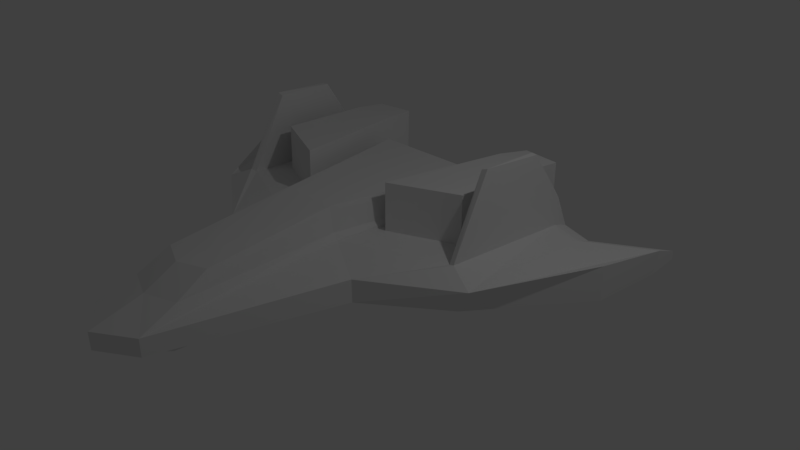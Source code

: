 # Source: Ship.blend  (saved by Blender 2.77.0; exported with 4.5.12 LTS)
import bpy
from mathutils import Matrix  # noqa: F401  (used for matrix-valued properties, if any)

bpy.ops.wm.read_factory_settings(use_empty=True)
scene = bpy.context.scene
scene.name = 'Scene'

# ---- collections
col_collection_1 = bpy.data.collections.new('Collection 1'); scene.collection.children.link(col_collection_1)

# ---- materials (node trees are filled in below, after node groups)
mat_material_001 = bpy.data.materials.new('Material.001')
mat_material_001.alpha_threshold = 0.0
mat_material_001.use_transparent_shadow = False
mat_material_001.roughness = 0.5
mat_material_001.line_color = (0.0, 0.0, 0.0, 1.0)

# ---- material node trees

# ---- world
world_world = bpy.data.worlds.new('World'); scene.world = world_world
world_world.color = (0.05088, 0.05088, 0.05088)
world_world.use_sun_shadow = False
world_world.sun_shadow_jitter_overblur = 0.0
world_world.cycles.sampling_method = 'MANUAL'

# ---- cameras
cam_camera = bpy.data.cameras.new('Camera')
cam_camera.clip_end = 100.0
cam_camera.lens = 35.0
cam_camera.sensor_width = 32.0
cam_camera.sensor_height = 18.0
cam_camera.ortho_scale = 7.314
cam_camera.dof.focus_distance = 0.0
cam_camera.dof.aperture_fstop = 128.0

# ---- lights
light_lamp = bpy.data.lights.new('Lamp', 'POINT')
light_lamp.transmission_factor = 0.0
light_lamp.cutoff_distance = 30.0
light_lamp.energy = 100.0
light_lamp.shadow_buffer_clip_start = 1.001
light_lamp.shadow_soft_size = 0.1
light_lamp.shadow_maximum_resolution = 0.006
light_lamp.use_absolute_resolution = True

# ---- meshes
me_cube_001 = bpy.data.meshes.new('Cube.001')
me_cube_001.from_pydata([(-1.025, 3.245, -0.1586), (-0.5273, -2.299, -0.8225), (-1.025, 3.245, 0.3137), (-0.5273, -2.299, 0.02482), (-2.67, 2.952, -0.1586), (-2.309, 0.8944, -0.8225), (-2.67, 2.952, 0.3137), (-2.468, 0.8944, 0.2758), (-0.8841, 2.638, 1.0), (-0.4566, -1.76, 0.6984), (-0.7945, 2.655, 2.19), (-0.4116, -1.302, 1.527), (-3.57, 3.505, -0.1167), (-3.349, 2.307, -0.8225), (-3.57, 3.505, 0.2717), (-3.349, 2.307, 0.8225), (-0.4297, 0.5018, 2.19), (-0.5508, 0.5011, -0.7264), (-1.267, 0.1227, 0.2758), (-1.267, 0.1227, -0.8225), (-0.5508, 0.5011, 0.7264), (-0.4867, 0.5015, 1.0), (-2.178, 3.117, 0.3137), (-2.097, 1.026, 0.8514), (-2.054, 3.139, 0.3137), (-2.008, 1.047, 0.7427), (-2.114, 2.484, 4.31), (-2.075, 1.606, 4.5), (0.0, 2.655, 2.19), (-2.026, 2.501, 4.31), (0.0, -2.636, -0.8225), (-1.983, 1.608, 4.392), (0.0, 0.5043, 2.19), (0.0, 3.245, 0.3137), (0.0, -1.468, 1.527), (0.0, -2.636, 0.02482), (0.0, -1.925, 0.6984), (0.0, 2.638, 1.0), (0.0, 3.245, -0.1586), (0.0, 0.5043, -0.7261), (-2.154, 2.94, 1.91), (-2.044, 2.967, 1.861), (-2.048, 2.928, 0.5474), (0.0, 3.039, 0.7287), (-0.9756, 3.003, -0.5418), (-3.517, 3.264, 0.5235), (-2.483, 2.702, -0.5637), (0.0, 3.009, -0.5414), (-0.981, 3.034, 0.5394), (-3.504, 3.197, -0.5467), (-0.9635, 3.038, 0.7293), (-2.645, 2.735, 0.5588), (-2.168, 2.896, 0.5623), (-0.9472, 3.008, -0.5414), (-2.683, 2.694, -0.5769), (-2.057, 2.965, 1.859), (-1.093, 2.979, 0.5662), (-0.7782, 1.127, 0.7029), (-1.774, 2.902, 0.572), (-1.745, 1.526, 0.7148), (-1.088, 2.997, 2.876), (-0.7732, 1.145, 3.013), (-1.769, 2.92, 2.882), (-1.74, 1.544, 3.025), (-1.764, 3.366, 0.6268), (-1.197, 3.436, 0.6216), (-1.759, 3.382, 2.71), (-1.192, 3.452, 2.705), (-1.686, 3.376, 0.8544), (-1.273, 3.43, 0.8503), (-1.682, 3.388, 2.482), (-1.27, 3.443, 2.478), (-1.754, 3.078, 0.7663), (-1.244, 3.139, 0.7618), (-1.75, 3.092, 2.57), (-1.24, 3.152, 2.566), (-1.088, 2.997, 2.876), (-0.7732, 1.145, 3.013), (-1.769, 2.92, 2.882), (-1.74, 1.544, 3.025), (-1.331, 2.93, -0.5418), (-0.9065, 0.4283, -0.7264), (0.0, 0.5043, -0.7261), (0.0, 3.009, -0.5414), (-0.9472, 3.008, -0.5414), (-1.099, 3.003, -1.103), (-0.6742, 0.5011, -1.288), (0.0, 0.5043, -1.506), (0.0, 3.009, -1.322), (-0.9472, 3.008, -1.103), (-0.5331, -2.015, -0.7264), (0.0, -2.469, -0.7261), (-0.4751, -1.884, -1.288), (0.0, -2.291, -1.506)], [], [(0, 38, 47, 53, 44), (0, 2, 33, 38), (5, 7, 15, 13), (2, 0, 4, 6, 22, 24), (3, 20, 18), (1, 3, 18, 19), (0, 44, 46, 4), (3, 35, 36, 9), (2, 48, 50), (10, 16, 32, 28), (9, 36, 34, 11), (8, 21, 16, 10), (14, 12, 49, 45), (6, 4, 12, 14), (7, 51, 45, 15), (4, 46, 54, 49, 12), (19, 18, 7, 5), (19, 17, 1), (21, 20, 3, 9), (16, 21, 9, 11), (17, 39, 30, 1), (24, 22, 40, 55, 41), (7, 18, 23), (6, 51, 52, 22), (25, 20, 57, 59), (18, 20, 25, 23), (27, 31, 29, 26), (23, 25, 31, 27), (25, 42, 41, 29, 31), (22, 52, 40), (28, 37, 8, 10), (34, 32, 16, 11), (30, 35, 3, 1), (37, 43, 50, 8), (40, 52, 23, 27, 26), (50, 43, 33, 2), (53, 47, 83, 84), (50, 48, 20, 21, 8), (45, 49, 13, 15), (45, 51, 6, 14), (42, 48, 2, 24), (41, 42, 24), (41, 55, 40, 26, 29), (52, 51, 7, 23), (46, 44, 17, 19, 5), (56, 58, 64, 65), (48, 42, 58, 56), (20, 48, 56, 57), (42, 25, 59, 58), (60, 62, 78, 76), (58, 59, 63, 62), (59, 57, 61, 63), (57, 56, 60, 61), (65, 64, 68, 69), (58, 62, 66, 64), (60, 56, 65, 67), (62, 60, 67, 66), (71, 69, 73, 75), (67, 65, 69, 71), (66, 67, 71, 70), (64, 66, 70, 68), (73, 72, 74, 75), (70, 71, 75, 74), (68, 70, 74, 72), (69, 68, 72, 73), (77, 76, 78, 79), (62, 63, 79, 78), (63, 61, 77, 79), (61, 60, 76, 77), (84, 83, 88, 89), (17, 44, 80, 81), (44, 53, 84, 80), (39, 17, 81, 82), (85, 89, 88, 87, 86), (81, 80, 85, 86), (80, 84, 89, 85), (81, 86, 92, 90), (91, 90, 92, 93), (82, 81, 90, 91), (86, 87, 93, 92), (5, 13, 49, 54, 46)])
_uv = me_cube_001.uv_layers.new(name='UVMap')
_uv.uv.foreach_set('vector', [0.7181, 0.2794, 0.7269, 0.002199, 0.8686, 0.01029, 0.8605, 0.2653, 0.8606, 0.2736, 0.7181, 0.2794, 0.554, 0.2772, 0.5627, 0.0, 0.7269, 0.002199, 0.6002, 0.6821, 0.4574, 0.6852, 0.4574, 0.5487, 0.6002, 0.5456, 0.554, 0.2772, 0.7181, 0.2794, 0.7139, 0.7577, 0.5497, 0.7555, 0.5482, 0.6103, 0.5485, 0.5742, 0.7791, 0.0, 0.8165, 0.2482, 0.7494, 0.2247, 0.4574, 0.6864, 0.6002, 0.6852, 0.6002, 0.9099, 0.4574, 0.911, 0.7181, 0.2794, 0.8606, 0.2736, 0.8641, 0.758, 0.7139, 0.7577, 0.03728, 0.9061, 0.08026, 0.875, 0.08026, 0.9368, 0.04305, 0.9376, 0.4574, 0.4375, 0.4395, 0.4586, 0.423, 0.46, 0.186, 0.905, 0.2153, 0.712, 0.2482, 0.7111, 0.2482, 0.9033, 0.2874, 0.9476, 0.2511, 0.9465, 0.2533, 0.8399, 0.2839, 0.8371, 0.4026, 0.4987, 0.419, 0.6931, 0.3159, 0.7032, 0.2993, 0.5077, 0.597, 0.116, 0.6307, 0.1153, 0.6685, 0.1428, 0.5755, 0.1386, 0.5497, 0.7555, 0.7139, 0.7577, 0.6711, 1.0, 0.5361, 0.9982, 0.6622, 0.3156, 0.6693, 0.478, 0.6081, 0.5347, 0.6073, 0.449, 0.7139, 0.7577, 0.8641, 0.758, 0.8686, 0.7701, 0.8324, 0.9913, 0.6711, 1.0, 0.7186, 0.07243, 0.7186, 0.2187, 0.6123, 0.2286, 0.6123, 0.08236, 0.1934, 0.2771, 0.256, 0.2427, 0.2582, 0.4947, 0.419, 0.6931, 0.4428, 0.6901, 0.4574, 0.9396, 0.4388, 0.9087, 0.3159, 0.7032, 0.419, 0.6931, 0.4388, 0.9087, 0.3329, 0.8885, 0.256, 0.2427, 0.299, 0.2424, 0.2993, 0.5249, 0.2582, 0.4947, 0.5485, 0.5742, 0.5482, 0.6103, 0.0, 0.6009, 0.01741, 0.5725, 0.01693, 0.5688, 0.4531, 0.1716, 0.5451, 0.08564, 0.4865, 0.1774, 0.5497, 0.7555, 0.4726, 0.7528, 0.4699, 0.6121, 0.5482, 0.6103, 0.6993, 0.318, 0.8165, 0.2482, 0.8059, 0.307, 0.7286, 0.3566, 0.5931, 0.08441, 0.6603, 0.108, 0.543, 0.1777, 0.5345, 0.1762, 0.2874, 0.8371, 0.2959, 0.838, 0.2959, 0.9187, 0.2882, 0.9176, 0.997, 0.8947, 0.9893, 0.904, 0.989, 0.572, 0.997, 0.5624, 0.7869, 0.8993, 0.6227, 0.891, 0.6366, 0.7737, 0.709, 0.5624, 0.7869, 0.5673, 0.9358, 0.4613, 0.8686, 0.3832, 0.9358, 0.0, 0.9376, 0.4482, 0.9378, 0.5552, 0.8662, 0.5552, 0.8737, 0.4482, 0.2463, 0.5244, 0.2482, 0.7111, 0.2153, 0.712, 0.2146, 0.5256, 0.2945, 0.6873, 0.2945, 0.8336, 0.2501, 0.8371, 0.2526, 0.6909, 0.0, 0.8761, 0.03728, 0.875, 0.03728, 0.9566, 6.687e-05, 0.9505, 0.03681, 0.6641, 0.02226, 0.5439, 0.186, 0.5428, 0.186, 0.875, 0.1083, 0.8706, 0.4175, 0.2632, 0.426, 0.003563, 0.5627, 0.0, 0.554, 0.2772, 0.8605, 0.2653, 0.8686, 0.01029, 0.8686, 0.01029, 0.8605, 0.2653, 0.423, 0.46, 0.4395, 0.4586, 0.4428, 0.6901, 0.419, 0.6931, 0.4026, 0.4987, 0.4817, 0.4608, 0.5747, 0.465, 0.6002, 0.5456, 0.4574, 0.5487, 0.4578, 0.9882, 0.4726, 0.7528, 0.5497, 0.7555, 0.5361, 0.9982, 0.475, 0.5771, 0.4836, 0.2692, 0.554, 0.2772, 0.5485, 0.5742, 1.0, 0.4471, 0.9358, 0.0734, 1.0, 0.0, 0.429, 0.2186, 0.4279, 0.2188, 0.4193, 0.2142, 0.4218, 0.0, 0.4295, 8.79e-05, 0.7124, 0.4851, 0.6693, 0.478, 0.6573, 0.3107, 0.6907, 0.3165, 0.8554, 0.2549, 0.8845, 0.2316, 0.8862, 0.2927, 0.888, 0.3364, 0.8526, 0.3346, 0.1209, 0.875, 0.1209, 0.9365, 0.08073, 0.9307, 0.08026, 0.8795, 0.816, 0.4798, 0.7231, 0.4863, 0.7461, 0.4797, 0.8055, 0.4763, 0.8165, 0.2482, 0.816, 0.4798, 0.8055, 0.4763, 0.8059, 0.307, 0.7231, 0.4863, 0.6993, 0.318, 0.7286, 0.3566, 0.7461, 0.4797, 1.0, 0.3808, 0.9406, 0.3842, 0.9406, 0.3842, 1.0, 0.3808, 0.9058, 1.0, 0.7869, 0.9887, 0.7869, 0.7812, 0.9058, 0.7925, 0.8165, 0.005884, 0.8988, 0.0008428, 0.9, 0.204, 0.8165, 0.2115, 0.989, 0.7701, 0.8269, 0.7812, 0.8269, 0.5735, 0.989, 0.5624, 0.8662, 0.5552, 0.8165, 0.5549, 0.8233, 0.5344, 0.8594, 0.5347, 0.9058, 1.0, 0.9058, 0.7925, 0.9456, 0.8073, 0.9456, 0.9945, 0.8269, 0.5735, 0.8269, 0.7812, 0.7869, 0.7759, 0.7869, 0.5886, 0.9406, 0.3842, 1.0, 0.3808, 0.9985, 0.424, 0.949, 0.4264, 0.9524, 0.007684, 0.9524, 0.1539, 0.9271, 0.1621, 0.9271, 0.0, 0.8662, 0.3679, 0.8662, 0.5552, 0.8594, 0.5347, 0.8594, 0.3884, 0.8165, 0.3676, 0.8662, 0.3679, 0.8594, 0.3884, 0.8233, 0.3882, 0.8165, 0.5549, 0.8165, 0.3676, 0.8233, 0.3882, 0.8233, 0.5344, 0.2501, 0.5249, 0.2948, 0.5252, 0.2948, 0.6873, 0.2501, 0.6871, 0.1214, 0.9125, 0.1209, 0.8752, 0.1459, 0.875, 0.1459, 0.9211, 0.9016, 0.1541, 0.9016, 0.007736, 0.9271, 0.0, 0.9271, 0.1622, 0.1459, 0.9212, 0.1461, 0.8838, 0.17, 0.875, 0.1705, 0.9212, 1.0, 0.2115, 1.0, 0.3808, 0.9406, 0.3842, 0.9229, 0.2612, 0.9058, 0.7925, 0.7869, 0.7812, 0.7869, 0.7812, 0.9058, 0.7925, 0.8165, 0.2115, 0.9016, 0.2056, 0.9016, 0.2056, 0.8165, 0.2115, 0.989, 0.5624, 0.8269, 0.5735, 0.8269, 0.5735, 0.989, 0.5624, 0.8605, 0.2653, 0.8686, 0.01029, 0.8686, 0.01029, 0.8605, 0.2653, 0.256, 0.2427, 0.2194, 0.01726, 0.2194, 0.01726, 0.256, 0.2427, 0.8606, 0.2736, 0.8605, 0.2653, 0.8605, 0.2653, 0.8606, 0.2736, 0.299, 0.2424, 0.256, 0.2427, 0.256, 0.2427, 0.299, 0.2424, 0.2194, 0.01726, 0.2219, 0.01683, 0.2993, 0.01673, 0.299, 0.2424, 0.256, 0.2427, 0.256, 0.2427, 0.2194, 0.01726, 0.2194, 0.01726, 0.256, 0.2427, 0.8606, 0.2736, 0.8605, 0.2653, 0.8605, 0.2653, 0.8606, 0.2736, 0.256, 0.2427, 0.256, 0.2427, 0.256, 0.2427, 0.256, 0.2427, 0.299, 0.2424, 0.256, 0.2427, 0.256, 0.2427, 0.299, 0.2424, 0.299, 0.2424, 0.256, 0.2427, 0.256, 0.2427, 0.299, 0.2424, 0.256, 0.2427, 0.299, 0.2424, 0.299, 0.2424, 0.256, 0.2427, 0.1183, 0.1535, 0.1306, 0.049, 0.1839, 0.06686, 0.2956, 0.1652, 0.2579, 0.1814])
_ca = me_cube_001.color_attributes.new('Col', 'BYTE_COLOR', 'CORNER')
_ca.data.foreach_set('color', [1.0, 1.0, 1.0, 1.0, 1.0, 1.0, 1.0, 1.0, 1.0, 1.0, 1.0, 1.0, 1.0, 1.0, 1.0, 1.0, 1.0, 1.0, 1.0, 1.0, 1.0, 1.0, 1.0, 1.0, 1.0, 1.0, 1.0, 1.0, 1.0, 1.0, 1.0, 1.0, 1.0, 1.0, 1.0, 1.0, 1.0, 1.0, 1.0, 1.0, 1.0, 1.0, 1.0, 1.0, 1.0, 1.0, 1.0, 1.0, 1.0, 1.0, 1.0, 1.0, 1.0, 1.0, 1.0, 1.0, 1.0, 1.0, 1.0, 1.0, 1.0, 1.0, 1.0, 1.0, 1.0, 1.0, 1.0, 1.0, 1.0, 1.0, 1.0, 1.0, 1.0, 1.0, 1.0, 1.0, 1.0, 1.0, 1.0, 1.0, 1.0, 1.0, 1.0, 1.0, 1.0, 1.0, 1.0, 1.0, 1.0, 1.0, 1.0, 1.0, 1.0, 1.0, 1.0, 1.0, 1.0, 1.0, 1.0, 1.0, 1.0, 1.0, 1.0, 1.0, 1.0, 1.0, 1.0, 1.0, 1.0, 1.0, 1.0, 1.0, 1.0, 1.0, 1.0, 1.0, 1.0, 1.0, 1.0, 1.0, 1.0, 1.0, 1.0, 1.0, 1.0, 1.0, 1.0, 1.0, 1.0, 1.0, 1.0, 1.0, 1.0, 1.0, 1.0, 1.0, 1.0, 1.0, 1.0, 1.0, 1.0, 1.0, 1.0, 1.0, 1.0, 1.0, 1.0, 1.0, 1.0, 1.0, 1.0, 1.0, 1.0, 1.0, 1.0, 1.0, 1.0, 1.0, 1.0, 1.0, 1.0, 1.0, 1.0, 1.0, 1.0, 1.0, 1.0, 1.0, 1.0, 1.0, 1.0, 1.0, 1.0, 1.0, 1.0, 1.0, 1.0, 1.0, 1.0, 1.0, 1.0, 1.0, 1.0, 1.0, 1.0, 1.0, 1.0, 1.0, 1.0, 1.0, 1.0, 1.0, 1.0, 1.0, 1.0, 1.0, 1.0, 1.0, 1.0, 1.0, 1.0, 1.0, 1.0, 1.0, 1.0, 1.0, 1.0, 1.0, 1.0, 1.0, 1.0, 1.0, 1.0, 1.0, 1.0, 1.0, 1.0, 1.0, 1.0, 1.0, 1.0, 1.0, 1.0, 1.0, 1.0, 1.0, 1.0, 1.0, 1.0, 1.0, 1.0, 1.0, 1.0, 1.0, 1.0, 1.0, 1.0, 1.0, 1.0, 1.0, 1.0, 1.0, 1.0, 1.0, 1.0, 1.0, 1.0, 1.0, 1.0, 1.0, 1.0, 1.0, 1.0, 1.0, 1.0, 1.0, 1.0, 1.0, 1.0, 1.0, 1.0, 1.0, 1.0, 1.0, 1.0, 1.0, 1.0, 1.0, 1.0, 1.0, 1.0, 1.0, 1.0, 1.0, 1.0, 1.0, 1.0, 1.0, 1.0, 1.0, 1.0, 1.0, 1.0, 1.0, 1.0, 1.0, 1.0, 1.0, 1.0, 1.0, 1.0, 1.0, 1.0, 1.0, 1.0, 1.0, 1.0, 1.0, 1.0, 1.0, 1.0, 1.0, 1.0, 1.0, 1.0, 1.0, 1.0, 1.0, 1.0, 1.0, 1.0, 1.0, 1.0, 1.0, 1.0, 1.0, 1.0, 1.0, 1.0, 1.0, 1.0, 1.0, 1.0, 1.0, 1.0, 1.0, 1.0, 1.0, 1.0, 1.0, 1.0, 1.0, 1.0, 1.0, 1.0, 1.0, 1.0, 1.0, 1.0, 1.0, 1.0, 1.0, 1.0, 1.0, 1.0, 1.0, 1.0, 1.0, 1.0, 1.0, 1.0, 1.0, 1.0, 1.0, 1.0, 1.0, 1.0, 1.0, 1.0, 1.0, 1.0, 1.0, 1.0, 1.0, 1.0, 1.0, 1.0, 1.0, 1.0, 1.0, 1.0, 1.0, 1.0, 1.0, 1.0, 1.0, 1.0, 1.0, 1.0, 1.0, 1.0, 1.0, 1.0, 1.0, 1.0, 1.0, 1.0, 1.0, 1.0, 1.0, 1.0, 1.0, 1.0, 1.0, 1.0, 1.0, 1.0, 1.0, 1.0, 1.0, 1.0, 1.0, 1.0, 1.0, 1.0, 1.0, 1.0, 1.0, 1.0, 1.0, 1.0, 1.0, 1.0, 1.0, 1.0, 1.0, 1.0, 1.0, 1.0, 1.0, 1.0, 1.0, 1.0, 1.0, 1.0, 1.0, 1.0, 1.0, 1.0, 1.0, 1.0, 1.0, 1.0, 1.0, 1.0, 1.0, 1.0, 1.0, 1.0, 1.0, 1.0, 1.0, 1.0, 1.0, 1.0, 1.0, 1.0, 1.0, 1.0, 1.0, 1.0, 1.0, 1.0, 1.0, 1.0, 1.0, 1.0, 1.0, 1.0, 1.0, 1.0, 1.0, 1.0, 1.0, 1.0, 1.0, 1.0, 1.0, 1.0, 1.0, 1.0, 1.0, 1.0, 1.0, 1.0, 1.0, 1.0, 1.0, 1.0, 1.0, 1.0, 1.0, 1.0, 1.0, 1.0, 1.0, 1.0, 1.0, 1.0, 1.0, 1.0, 1.0, 1.0, 1.0, 1.0, 1.0, 1.0, 1.0, 1.0, 1.0, 1.0, 1.0, 1.0, 1.0, 1.0, 1.0, 1.0, 1.0, 1.0, 1.0, 1.0, 1.0, 1.0, 1.0, 1.0, 1.0, 1.0, 1.0, 1.0, 1.0, 1.0, 1.0, 1.0, 1.0, 1.0, 1.0, 1.0, 1.0, 1.0, 1.0, 1.0, 1.0, 1.0, 1.0, 1.0, 1.0, 1.0, 1.0, 1.0, 1.0, 1.0, 1.0, 1.0, 1.0, 1.0, 1.0, 1.0, 1.0, 1.0, 1.0, 1.0, 1.0, 1.0, 1.0, 1.0, 1.0, 1.0, 1.0, 1.0, 1.0, 1.0, 1.0, 1.0, 1.0, 1.0, 1.0, 1.0, 1.0, 1.0, 1.0, 1.0, 1.0, 1.0, 1.0, 1.0, 1.0, 1.0, 1.0, 1.0, 1.0, 1.0, 1.0, 1.0, 1.0, 1.0, 1.0, 1.0, 1.0, 1.0, 1.0, 1.0, 1.0, 1.0, 1.0, 1.0, 1.0, 1.0, 1.0, 1.0, 1.0, 1.0, 1.0, 1.0, 1.0, 1.0, 1.0, 1.0, 1.0, 1.0, 1.0, 1.0, 1.0, 1.0, 1.0, 1.0, 1.0, 1.0, 1.0, 1.0, 1.0, 1.0, 1.0, 1.0, 1.0, 1.0, 1.0, 1.0, 1.0, 1.0, 1.0, 1.0, 1.0, 1.0, 1.0, 1.0, 1.0, 1.0, 1.0, 1.0, 1.0, 1.0, 1.0, 1.0, 1.0, 1.0, 1.0, 1.0, 1.0, 1.0, 1.0, 1.0, 1.0, 1.0, 1.0, 1.0, 1.0, 1.0, 1.0, 1.0, 1.0, 1.0, 1.0, 1.0, 1.0, 1.0, 1.0, 1.0, 1.0, 1.0, 1.0, 1.0, 1.0, 1.0, 1.0, 1.0, 1.0, 1.0, 1.0, 1.0, 1.0, 1.0, 1.0, 1.0, 1.0, 1.0, 1.0, 1.0, 1.0, 1.0, 1.0, 1.0, 1.0, 1.0, 1.0, 1.0, 1.0, 1.0, 1.0, 1.0, 1.0, 1.0, 1.0, 1.0, 1.0, 1.0, 1.0, 1.0, 1.0, 1.0, 1.0, 1.0, 1.0, 1.0, 1.0, 1.0, 1.0, 1.0, 1.0, 1.0, 1.0, 1.0, 1.0, 1.0, 1.0, 1.0, 1.0, 1.0, 1.0, 1.0, 1.0, 1.0, 1.0, 1.0, 1.0, 1.0, 1.0, 1.0, 1.0, 1.0, 1.0, 1.0, 1.0, 1.0, 1.0, 1.0, 1.0, 1.0, 1.0, 1.0, 1.0, 1.0, 1.0, 1.0, 1.0, 1.0, 1.0, 1.0, 1.0, 1.0, 1.0, 1.0, 1.0, 1.0, 1.0, 1.0, 1.0, 1.0, 1.0, 1.0, 1.0, 1.0, 1.0, 1.0, 1.0, 1.0, 1.0, 1.0, 1.0, 1.0, 1.0, 1.0, 1.0, 1.0, 1.0, 1.0, 1.0, 1.0, 1.0, 1.0, 1.0, 1.0, 1.0, 1.0, 1.0, 1.0, 1.0, 1.0, 1.0, 1.0, 1.0, 1.0, 1.0, 1.0, 1.0, 1.0, 1.0, 1.0, 1.0, 1.0, 1.0, 1.0, 1.0, 1.0, 1.0, 1.0, 1.0, 1.0, 1.0, 1.0, 1.0, 1.0, 1.0, 1.0, 1.0, 1.0, 1.0, 1.0, 1.0, 1.0, 1.0, 1.0, 1.0, 1.0, 1.0, 1.0, 1.0, 1.0, 1.0, 1.0, 1.0, 1.0, 1.0, 1.0, 1.0, 1.0, 1.0, 1.0, 1.0, 1.0, 1.0, 1.0, 1.0, 1.0, 1.0, 1.0, 1.0, 1.0, 1.0, 1.0, 1.0, 1.0, 1.0, 1.0, 1.0, 1.0, 1.0, 1.0, 1.0, 1.0, 1.0, 1.0, 1.0, 1.0, 1.0, 1.0, 1.0, 1.0, 1.0, 1.0, 1.0, 1.0, 1.0, 1.0, 1.0, 1.0, 1.0, 1.0, 1.0, 1.0, 1.0, 1.0, 1.0, 1.0, 1.0, 1.0, 1.0, 1.0, 1.0, 1.0, 1.0, 1.0, 1.0, 1.0, 1.0, 1.0, 1.0, 1.0, 1.0, 1.0, 1.0, 1.0, 1.0, 1.0, 1.0, 1.0, 1.0, 1.0, 1.0, 1.0, 1.0, 1.0, 1.0, 1.0, 1.0, 1.0, 1.0, 1.0, 1.0, 1.0, 1.0, 1.0, 1.0, 1.0, 1.0, 1.0, 1.0, 1.0, 1.0, 1.0, 1.0, 1.0, 1.0, 1.0, 1.0, 1.0, 1.0, 1.0, 1.0, 1.0, 1.0, 1.0, 1.0, 1.0, 1.0, 1.0, 1.0, 1.0, 1.0, 1.0, 1.0, 1.0, 1.0, 1.0, 1.0, 1.0, 1.0, 1.0, 1.0, 1.0, 1.0, 1.0, 1.0, 1.0, 1.0, 1.0, 1.0, 1.0, 1.0, 1.0, 1.0, 1.0, 1.0, 1.0, 1.0, 1.0, 1.0, 1.0, 1.0, 1.0, 1.0, 1.0, 1.0, 1.0, 1.0, 1.0, 1.0, 1.0, 1.0, 1.0, 1.0, 1.0, 1.0, 1.0, 1.0, 1.0, 1.0, 1.0, 1.0, 1.0, 1.0, 1.0, 1.0, 1.0, 1.0, 1.0, 1.0, 1.0, 1.0, 1.0, 1.0, 1.0, 1.0, 1.0, 1.0, 1.0, 1.0, 1.0, 1.0, 1.0, 1.0, 1.0, 1.0, 1.0, 1.0, 1.0, 1.0, 1.0, 1.0, 1.0, 1.0, 1.0, 1.0, 1.0, 1.0, 1.0, 1.0, 1.0, 1.0, 1.0, 1.0, 1.0, 1.0, 1.0, 1.0, 1.0, 1.0, 1.0, 1.0, 1.0, 1.0, 1.0, 1.0, 1.0, 1.0, 1.0, 1.0, 1.0, 1.0, 1.0, 1.0, 1.0, 1.0, 1.0, 1.0, 1.0, 1.0, 1.0, 1.0, 1.0, 1.0, 1.0, 1.0, 1.0, 1.0, 1.0, 1.0, 1.0, 1.0, 1.0, 1.0, 1.0, 1.0, 1.0, 1.0, 1.0, 1.0, 1.0, 1.0, 1.0, 1.0, 1.0, 1.0, 1.0, 1.0, 1.0, 1.0, 1.0, 1.0, 1.0, 1.0, 1.0, 1.0, 1.0, 1.0, 1.0, 1.0, 1.0, 1.0, 1.0, 1.0, 1.0, 1.0, 1.0, 1.0, 1.0, 1.0, 1.0, 1.0, 1.0, 1.0, 1.0, 1.0, 1.0, 1.0, 1.0, 1.0, 1.0, 1.0, 1.0, 1.0, 1.0, 1.0, 1.0, 1.0, 1.0, 1.0, 1.0, 1.0, 1.0, 1.0, 1.0, 1.0, 1.0, 1.0, 1.0, 1.0, 1.0, 1.0, 1.0, 1.0, 1.0, 1.0, 1.0, 1.0, 1.0, 1.0, 1.0, 1.0, 1.0, 1.0, 1.0, 1.0, 1.0, 1.0, 1.0, 1.0, 1.0, 1.0, 1.0, 1.0, 1.0, 1.0, 1.0, 1.0, 1.0, 1.0, 1.0, 1.0, 1.0, 1.0, 1.0, 1.0, 1.0, 1.0, 1.0, 1.0, 1.0, 1.0, 1.0, 1.0, 1.0, 1.0, 1.0, 1.0, 1.0, 1.0, 1.0, 1.0, 1.0, 1.0, 1.0, 1.0, 1.0, 1.0, 1.0, 1.0, 1.0, 1.0, 1.0, 1.0, 1.0, 1.0, 1.0, 1.0, 1.0, 1.0, 1.0, 1.0, 1.0, 1.0, 1.0, 1.0, 1.0, 1.0, 1.0, 1.0, 1.0, 1.0, 1.0, 1.0, 1.0, 1.0, 1.0, 1.0, 1.0, 1.0, 1.0, 1.0, 1.0, 1.0, 1.0, 1.0, 1.0, 1.0, 1.0, 1.0, 1.0, 1.0, 1.0, 1.0, 1.0, 1.0, 1.0, 1.0, 1.0, 1.0, 1.0, 1.0, 1.0, 1.0, 1.0, 1.0, 1.0, 1.0, 1.0, 1.0, 1.0, 1.0, 1.0, 1.0, 1.0, 1.0, 1.0, 1.0, 1.0, 1.0, 1.0, 1.0, 1.0, 1.0, 1.0, 1.0, 1.0, 1.0, 1.0, 1.0, 1.0, 1.0, 1.0, 1.0, 1.0, 1.0, 1.0, 1.0, 1.0, 1.0, 1.0, 1.0, 1.0, 1.0, 1.0, 1.0, 1.0, 1.0, 1.0, 1.0, 1.0, 1.0, 1.0, 1.0])
me_cube_001.materials.append(mat_material_001)
me_cube_001.use_remesh_preserve_volume = False
me_cube_001.use_remesh_preserve_attributes = False
me_cube_001.use_mirror_vertex_groups = False
me_cube_001.update()

# ---- objects
ob_lamp = bpy.data.objects.new('Lamp', light_lamp)
ob_camera = bpy.data.objects.new('Camera', cam_camera)
ob_cube_001 = bpy.data.objects.new('Cube.001', me_cube_001)

# ---- transforms, parenting, visibility, modifiers, constraints
ob_lamp.location = (4.076, 1.005, 5.904)
ob_lamp.rotation_euler = (0.6503, 0.05522, 1.866)
ob_lamp.lock_rotations_4d = False
ob_lamp.empty_display_type = 'ARROWS'
ob_lamp.color = (0.0, 0.0, 0.0, 0.0)
ob_lamp.lineart.crease_threshold = 0.0
ob_camera.location = (7.481, -6.508, 5.344)
ob_camera.rotation_euler = (1.109, 0.01082, 0.8149)
ob_camera.lock_rotations_4d = False
ob_camera.empty_display_type = 'ARROWS'
ob_camera.color = (0.0, 0.0, 0.0, 0.0)
ob_camera.display_type = 'WIRE'
ob_camera.lineart.crease_threshold = 0.0
ob_cube_001.location = (-0.8615, -0.8427, 0.0)
ob_cube_001.scale = (1.0, 1.0, 0.2932)
ob_cube_001.lock_rotations_4d = False
ob_cube_001.empty_display_type = 'ARROWS'
ob_cube_001.lineart.crease_threshold = 0.0
_m = ob_cube_001.modifiers.new('Mirror', 'MIRROR')
_m.use_clip = True

# ---- collection membership
col_collection_1.objects.link(ob_lamp)
col_collection_1.objects.link(ob_camera)
col_collection_1.objects.link(ob_cube_001)

# ---- scene / render settings (as saved in the file)
scene.camera = ob_camera
scene.frame_start = 1; scene.frame_end = 250; scene.frame_set(1)
scene.render.engine = 'BLENDER_EEVEE_NEXT'
scene.render.resolution_percentage = 50
scene.render.dither_intensity = 0.0
scene.cycles.use_denoising = False
scene.cycles.samples = 128
scene.cycles.sampling_pattern = 'TABULATED_SOBOL'
scene.cycles.light_sampling_threshold = 0.0
scene.cycles.use_adaptive_sampling = False
scene.cycles.use_light_tree = False
scene.cycles.blur_glossy = 0.0
scene.cycles.sample_clamp_indirect = 0.0
scene.view_settings.view_transform = 'Standard'
bpy.context.view_layer.update()
